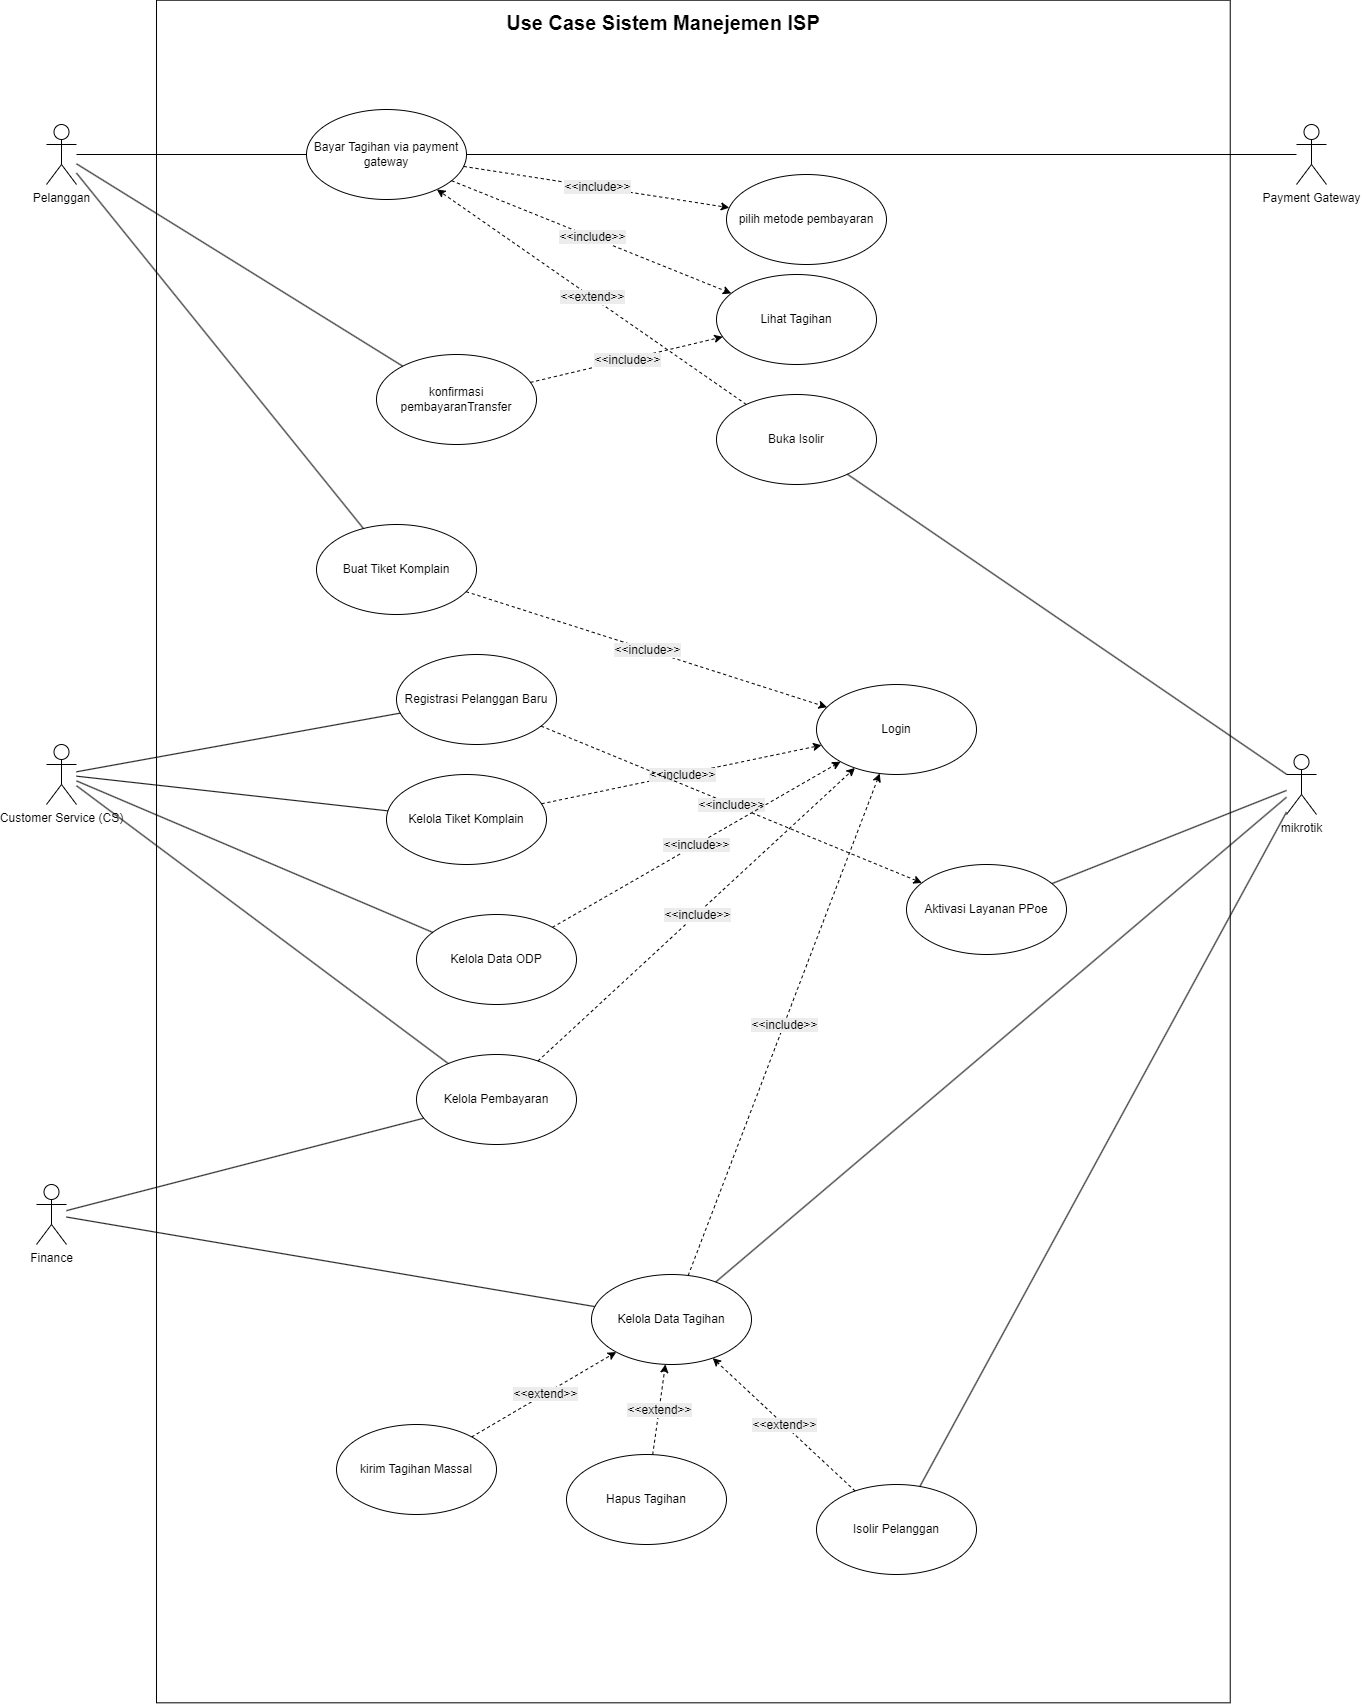

The diagram above was exported from draw.io. Its source (the exported page's mxGraphModel, read from the mxfile embedded in the PNG):
<mxGraphModel dx="1471" dy="849" grid="1" gridSize="10" guides="1" tooltips="1" connect="1" arrows="1" fold="1" page="1" pageScale="1" pageWidth="850" pageHeight="1100" math="0" shadow="0">
  <root>
    <mxCell id="0" />
    <mxCell id="1" parent="0" />
    <mxCell id="NKqyeOskiMq51GLr-iYZ-1" parent="1" style="rounded=0;whiteSpace=wrap;html=1;rotation=90;" value="" vertex="1">
      <mxGeometry height="1073.73" width="1702.6" x="445.57" y="550.15" as="geometry" />
    </mxCell>
    <mxCell id="NKqyeOskiMq51GLr-iYZ-2" parent="1" style="text;whiteSpace=wrap;html=1;align=center;" value="&lt;b&gt;&lt;font style=&quot;font-size: 20px;&quot;&gt;Use Case Sistem Manejemen ISP&lt;/font&gt;&lt;/b&gt;" vertex="1">
      <mxGeometry height="30" width="530" x="1001.72" y="240" as="geometry" />
    </mxCell>
    <mxCell id="NKqyeOskiMq51GLr-iYZ-4" parent="1" style="shape=umlActor;verticalLabelPosition=bottom;verticalAlign=top;html=1;outlineConnect=0;" value="Pelanggan" vertex="1">
      <mxGeometry height="60" width="30" x="650" y="360" as="geometry" />
    </mxCell>
    <mxCell id="NKqyeOskiMq51GLr-iYZ-5" parent="1" style="ellipse;whiteSpace=wrap;html=1;" value="Lihat Tagihan" vertex="1">
      <mxGeometry height="90" width="160" x="1320" y="510" as="geometry" />
    </mxCell>
    <mxCell id="NKqyeOskiMq51GLr-iYZ-10" parent="1" style="shape=umlActor;verticalLabelPosition=bottom;verticalAlign=top;html=1;outlineConnect=0;" value="Payment Gateway" vertex="1">
      <mxGeometry height="60" width="30" x="1900" y="360" as="geometry" />
    </mxCell>
    <mxCell id="NKqyeOskiMq51GLr-iYZ-11" parent="1" style="ellipse;whiteSpace=wrap;html=1;" value="Bayar Tagihan via payment gateway" vertex="1">
      <mxGeometry height="90" width="160" x="910" y="345" as="geometry" />
    </mxCell>
    <mxCell id="NKqyeOskiMq51GLr-iYZ-19" parent="1" style="ellipse;whiteSpace=wrap;html=1;" value="konfirmasi pembayaranTransfer" vertex="1">
      <mxGeometry height="90" width="160" x="980" y="590" as="geometry" />
    </mxCell>
    <mxCell id="NKqyeOskiMq51GLr-iYZ-21" edge="1" parent="1" source="NKqyeOskiMq51GLr-iYZ-4" style="endArrow=none;html=1;rounded=0;" target="NKqyeOskiMq51GLr-iYZ-11" value="">
      <mxGeometry height="50" relative="1" width="50" as="geometry">
        <mxPoint x="680" y="410" as="sourcePoint" />
        <mxPoint x="1100" y="460" as="targetPoint" />
      </mxGeometry>
    </mxCell>
    <mxCell id="NKqyeOskiMq51GLr-iYZ-23" edge="1" parent="1" source="NKqyeOskiMq51GLr-iYZ-4" style="endArrow=none;html=1;rounded=0;" target="NKqyeOskiMq51GLr-iYZ-19" value="">
      <mxGeometry height="50" relative="1" width="50" as="geometry">
        <mxPoint x="680" y="440" as="sourcePoint" />
        <mxPoint x="1380" y="785" as="targetPoint" />
      </mxGeometry>
    </mxCell>
    <mxCell id="NKqyeOskiMq51GLr-iYZ-49" edge="1" parent="1" source="NKqyeOskiMq51GLr-iYZ-11" style="endArrow=classic;html=1;rounded=0;dashed=1;" target="NKqyeOskiMq51GLr-iYZ-5" value="">
      <mxGeometry relative="1" as="geometry">
        <mxPoint x="1410" y="940" as="sourcePoint" />
        <mxPoint x="1420" y="890" as="targetPoint" />
      </mxGeometry>
    </mxCell>
    <mxCell id="NKqyeOskiMq51GLr-iYZ-50" connectable="0" parent="NKqyeOskiMq51GLr-iYZ-49" style="edgeLabel;resizable=0;html=1;;align=center;verticalAlign=middle;" value="&lt;span style=&quot;font-size: 12px; white-space: normal; background-color: rgb(236, 236, 236);&quot;&gt;&amp;lt;&amp;lt;include&amp;gt;&amp;gt;&lt;/span&gt;" vertex="1">
      <mxGeometry relative="1" as="geometry" />
    </mxCell>
    <mxCell id="NKqyeOskiMq51GLr-iYZ-66" parent="1" style="shape=umlActor;verticalLabelPosition=bottom;verticalAlign=top;html=1;outlineConnect=0;" value="Customer Service (CS)" vertex="1">
      <mxGeometry height="60" width="30" x="650" y="980" as="geometry" />
    </mxCell>
    <mxCell id="NKqyeOskiMq51GLr-iYZ-84" parent="1" style="shape=umlActor;verticalLabelPosition=bottom;verticalAlign=top;html=1;outlineConnect=0;" value="Finance" vertex="1">
      <mxGeometry height="60" width="30" x="640" y="1420" as="geometry" />
    </mxCell>
    <mxCell id="NKqyeOskiMq51GLr-iYZ-90" edge="1" parent="1" source="0hvXFGR90LNCWshDhUGK-11" style="endArrow=none;html=1;rounded=0;" target="NKqyeOskiMq51GLr-iYZ-66" value="">
      <mxGeometry height="50" relative="1" width="50" as="geometry">
        <mxPoint x="1130" y="1090" as="sourcePoint" />
        <mxPoint x="927.052171347389" y="1308.5574544524634" as="targetPoint" />
      </mxGeometry>
    </mxCell>
    <mxCell id="0hvXFGR90LNCWshDhUGK-1" edge="1" parent="1" source="NKqyeOskiMq51GLr-iYZ-19" style="endArrow=classic;html=1;rounded=0;dashed=1;" target="NKqyeOskiMq51GLr-iYZ-5" value="">
      <mxGeometry relative="1" as="geometry">
        <mxPoint x="1210" y="908" as="sourcePoint" />
        <mxPoint x="1383" y="780" as="targetPoint" />
      </mxGeometry>
    </mxCell>
    <mxCell id="0hvXFGR90LNCWshDhUGK-2" connectable="0" parent="0hvXFGR90LNCWshDhUGK-1" style="edgeLabel;resizable=0;html=1;;align=center;verticalAlign=middle;" value="&lt;span style=&quot;font-size: 12px; white-space: normal; background-color: rgb(236, 236, 236);&quot;&gt;&amp;lt;&amp;lt;include&amp;gt;&amp;gt;&lt;/span&gt;" vertex="1">
      <mxGeometry relative="1" as="geometry" />
    </mxCell>
    <mxCell id="0hvXFGR90LNCWshDhUGK-4" edge="1" parent="1" source="NKqyeOskiMq51GLr-iYZ-11" style="endArrow=none;html=1;rounded=0;" target="NKqyeOskiMq51GLr-iYZ-10" value="">
      <mxGeometry height="50" relative="1" width="50" as="geometry">
        <mxPoint x="1582.9828117380998" y="423.71633474242753" as="sourcePoint" />
        <mxPoint x="2153" y="923" as="targetPoint" />
      </mxGeometry>
    </mxCell>
    <mxCell id="0hvXFGR90LNCWshDhUGK-11" parent="1" style="ellipse;whiteSpace=wrap;html=1;" value="Kelola Pembayaran" vertex="1">
      <mxGeometry height="90" width="160" x="1020" y="1290" as="geometry" />
    </mxCell>
    <mxCell id="0hvXFGR90LNCWshDhUGK-19" edge="1" parent="1" source="NKqyeOskiMq51GLr-iYZ-84" style="endArrow=none;html=1;rounded=0;" target="1DkYYxJLbikC0EMHorzf-15" value="">
      <mxGeometry height="50" relative="1" width="50" as="geometry">
        <mxPoint x="1926" y="1320" as="sourcePoint" />
        <mxPoint x="1187.9234380282992" y="1742.7759765103656" as="targetPoint" />
      </mxGeometry>
    </mxCell>
    <mxCell id="gZSJQjoeyHyPQ0IFDkZO-4" parent="1" style="ellipse;whiteSpace=wrap;html=1;" value="Login" vertex="1">
      <mxGeometry height="90" width="160" x="1420" y="920" as="geometry" />
    </mxCell>
    <mxCell id="mcuad2vR1oZwSKJ57i8q-1" edge="1" parent="1" source="0hvXFGR90LNCWshDhUGK-11" style="endArrow=classic;html=1;rounded=0;dashed=1;" target="gZSJQjoeyHyPQ0IFDkZO-4" value="">
      <mxGeometry relative="1" as="geometry">
        <mxPoint x="1230" y="1275" as="sourcePoint" />
        <mxPoint x="1317" y="1230" as="targetPoint" />
      </mxGeometry>
    </mxCell>
    <mxCell id="mcuad2vR1oZwSKJ57i8q-2" connectable="0" parent="mcuad2vR1oZwSKJ57i8q-1" style="edgeLabel;resizable=0;html=1;;align=center;verticalAlign=middle;" value="&lt;span style=&quot;font-size: 12px; white-space: normal; background-color: rgb(236, 236, 236);&quot;&gt;&amp;lt;&amp;lt;include&amp;gt;&amp;gt;&lt;/span&gt;" vertex="1">
      <mxGeometry relative="1" as="geometry" />
    </mxCell>
    <mxCell id="PCiLyoFWf9JO1S68X1GY-1" parent="1" style="ellipse;whiteSpace=wrap;html=1;" value="pilih metode pembayaran" vertex="1">
      <mxGeometry height="90" width="160" x="1330" y="410" as="geometry" />
    </mxCell>
    <mxCell id="PCiLyoFWf9JO1S68X1GY-2" edge="1" parent="1" source="NKqyeOskiMq51GLr-iYZ-11" style="endArrow=classic;html=1;rounded=0;dashed=1;" target="PCiLyoFWf9JO1S68X1GY-1" value="">
      <mxGeometry relative="1" as="geometry">
        <mxPoint x="1290" y="470" as="sourcePoint" />
        <mxPoint x="1358" y="614" as="targetPoint" />
      </mxGeometry>
    </mxCell>
    <mxCell id="PCiLyoFWf9JO1S68X1GY-3" connectable="0" parent="PCiLyoFWf9JO1S68X1GY-2" style="edgeLabel;resizable=0;html=1;;align=center;verticalAlign=middle;" value="&lt;span style=&quot;font-size: 12px; white-space: normal; background-color: rgb(236, 236, 236);&quot;&gt;&amp;lt;&amp;lt;include&amp;gt;&amp;gt;&lt;/span&gt;" vertex="1">
      <mxGeometry relative="1" as="geometry" />
    </mxCell>
    <mxCell id="1DkYYxJLbikC0EMHorzf-1" parent="1" style="ellipse;whiteSpace=wrap;html=1;" value="Buat Tiket Komplain" vertex="1">
      <mxGeometry height="90" width="160" x="920" y="760" as="geometry" />
    </mxCell>
    <mxCell id="1DkYYxJLbikC0EMHorzf-2" edge="1" parent="1" source="NKqyeOskiMq51GLr-iYZ-4" style="endArrow=none;html=1;rounded=0;" target="1DkYYxJLbikC0EMHorzf-1" value="">
      <mxGeometry height="50" relative="1" width="50" as="geometry">
        <mxPoint x="820" y="740" as="sourcePoint" />
        <mxPoint x="1179" y="981" as="targetPoint" />
      </mxGeometry>
    </mxCell>
    <mxCell id="1DkYYxJLbikC0EMHorzf-3" edge="1" parent="1" source="1DkYYxJLbikC0EMHorzf-1" style="endArrow=classic;html=1;rounded=0;dashed=1;" target="gZSJQjoeyHyPQ0IFDkZO-4" value="">
      <mxGeometry relative="1" as="geometry">
        <mxPoint x="1150" y="988" as="sourcePoint" />
        <mxPoint x="1321" y="860" as="targetPoint" />
      </mxGeometry>
    </mxCell>
    <mxCell id="1DkYYxJLbikC0EMHorzf-4" connectable="0" parent="1DkYYxJLbikC0EMHorzf-3" style="edgeLabel;resizable=0;html=1;;align=center;verticalAlign=middle;" value="&lt;span style=&quot;font-size: 12px; white-space: normal; background-color: rgb(236, 236, 236);&quot;&gt;&amp;lt;&amp;lt;include&amp;gt;&amp;gt;&lt;/span&gt;" vertex="1">
      <mxGeometry relative="1" as="geometry" />
    </mxCell>
    <mxCell id="1DkYYxJLbikC0EMHorzf-6" parent="1" style="ellipse;whiteSpace=wrap;html=1;" value="Kelola Tiket Komplain" vertex="1">
      <mxGeometry height="90" width="160" x="990" y="1010" as="geometry" />
    </mxCell>
    <mxCell id="1DkYYxJLbikC0EMHorzf-7" edge="1" parent="1" source="1DkYYxJLbikC0EMHorzf-6" style="endArrow=none;html=1;rounded=0;" target="NKqyeOskiMq51GLr-iYZ-66" value="">
      <mxGeometry height="50" relative="1" width="50" as="geometry">
        <mxPoint x="1061" y="1140" as="sourcePoint" />
        <mxPoint x="840" y="1164" as="targetPoint" />
      </mxGeometry>
    </mxCell>
    <mxCell id="1DkYYxJLbikC0EMHorzf-8" edge="1" parent="1" source="1DkYYxJLbikC0EMHorzf-6" style="endArrow=classic;html=1;rounded=0;dashed=1;" target="gZSJQjoeyHyPQ0IFDkZO-4" value="">
      <mxGeometry relative="1" as="geometry">
        <mxPoint x="1100" y="1386" as="sourcePoint" />
        <mxPoint x="1372" y="1360" as="targetPoint" />
      </mxGeometry>
    </mxCell>
    <mxCell id="1DkYYxJLbikC0EMHorzf-9" connectable="0" parent="1DkYYxJLbikC0EMHorzf-8" style="edgeLabel;resizable=0;html=1;;align=center;verticalAlign=middle;" value="&lt;span style=&quot;font-size: 12px; white-space: normal; background-color: rgb(236, 236, 236);&quot;&gt;&amp;lt;&amp;lt;include&amp;gt;&amp;gt;&lt;/span&gt;" vertex="1">
      <mxGeometry relative="1" as="geometry" />
    </mxCell>
    <mxCell id="1DkYYxJLbikC0EMHorzf-10" parent="1" style="shape=umlActor;verticalLabelPosition=bottom;verticalAlign=top;html=1;outlineConnect=0;" value="mikrotik" vertex="1">
      <mxGeometry height="60" width="30" x="1890" y="990" as="geometry" />
    </mxCell>
    <mxCell id="1DkYYxJLbikC0EMHorzf-15" parent="1" style="ellipse;whiteSpace=wrap;html=1;" value="Kelola Data Tagihan" vertex="1">
      <mxGeometry height="90" width="160" x="1195" y="1510" as="geometry" />
    </mxCell>
    <mxCell id="1DkYYxJLbikC0EMHorzf-16" parent="1" style="ellipse;whiteSpace=wrap;html=1;" value="Registrasi Pelanggan Baru" vertex="1">
      <mxGeometry height="90" width="160" x="1000" y="890" as="geometry" />
    </mxCell>
    <mxCell id="1DkYYxJLbikC0EMHorzf-17" edge="1" parent="1" source="1DkYYxJLbikC0EMHorzf-16" style="endArrow=none;html=1;rounded=0;" target="NKqyeOskiMq51GLr-iYZ-66" value="">
      <mxGeometry height="50" relative="1" width="50" as="geometry">
        <mxPoint x="1347" y="1382" as="sourcePoint" />
        <mxPoint x="990" y="1290" as="targetPoint" />
      </mxGeometry>
    </mxCell>
    <mxCell id="1DkYYxJLbikC0EMHorzf-18" edge="1" parent="1" source="1DkYYxJLbikC0EMHorzf-16" style="endArrow=classic;html=1;rounded=0;dashed=1;" target="1DkYYxJLbikC0EMHorzf-20" value="">
      <mxGeometry relative="1" as="geometry">
        <mxPoint x="1280" y="1399" as="sourcePoint" />
        <mxPoint x="1588" y="1280" as="targetPoint" />
      </mxGeometry>
    </mxCell>
    <mxCell id="1DkYYxJLbikC0EMHorzf-19" connectable="0" parent="1DkYYxJLbikC0EMHorzf-18" style="edgeLabel;resizable=0;html=1;;align=center;verticalAlign=middle;" value="&lt;span style=&quot;font-size: 12px; white-space: normal; background-color: rgb(236, 236, 236);&quot;&gt;&amp;lt;&amp;lt;include&amp;gt;&amp;gt;&lt;/span&gt;" vertex="1">
      <mxGeometry relative="1" as="geometry" />
    </mxCell>
    <mxCell id="1DkYYxJLbikC0EMHorzf-20" parent="1" style="ellipse;whiteSpace=wrap;html=1;" value="Aktivasi Layanan PPoe" vertex="1">
      <mxGeometry height="90" width="160" x="1510" y="1100" as="geometry" />
    </mxCell>
    <mxCell id="1DkYYxJLbikC0EMHorzf-21" edge="1" parent="1" source="NKqyeOskiMq51GLr-iYZ-84" style="endArrow=none;html=1;rounded=0;" target="0hvXFGR90LNCWshDhUGK-11" value="">
      <mxGeometry height="50" relative="1" width="50" as="geometry">
        <mxPoint x="970" y="1580" as="sourcePoint" />
        <mxPoint x="1375" y="1666" as="targetPoint" />
      </mxGeometry>
    </mxCell>
    <mxCell id="1DkYYxJLbikC0EMHorzf-22" edge="1" parent="1" source="1DkYYxJLbikC0EMHorzf-10" style="endArrow=none;html=1;rounded=0;" target="1DkYYxJLbikC0EMHorzf-20" value="">
      <mxGeometry height="50" relative="1" width="50" as="geometry">
        <mxPoint x="1998" y="1891" as="sourcePoint" />
        <mxPoint x="1560" y="1600" as="targetPoint" />
      </mxGeometry>
    </mxCell>
    <mxCell id="1DkYYxJLbikC0EMHorzf-23" edge="1" parent="1" source="1DkYYxJLbikC0EMHorzf-25" style="endArrow=classic;html=1;rounded=0;dashed=1;" target="1DkYYxJLbikC0EMHorzf-15" value="">
      <mxGeometry relative="1" as="geometry">
        <mxPoint x="1129.17" y="1745" as="sourcePoint" />
        <mxPoint x="1129.17" y="1620" as="targetPoint" />
      </mxGeometry>
    </mxCell>
    <mxCell id="1DkYYxJLbikC0EMHorzf-24" connectable="0" parent="1DkYYxJLbikC0EMHorzf-23" style="edgeLabel;resizable=0;html=1;;align=center;verticalAlign=middle;" value="&lt;span style=&quot;font-size: 12px; white-space: normal; background-color: rgb(236, 236, 236);&quot;&gt;&amp;lt;&amp;lt;extend&amp;gt;&amp;gt;&lt;/span&gt;" vertex="1">
      <mxGeometry relative="1" as="geometry" />
    </mxCell>
    <mxCell id="1DkYYxJLbikC0EMHorzf-25" parent="1" style="ellipse;whiteSpace=wrap;html=1;" value="kirim Tagihan Massal" vertex="1">
      <mxGeometry height="90" width="160" x="940" y="1660" as="geometry" />
    </mxCell>
    <mxCell id="1DkYYxJLbikC0EMHorzf-26" parent="1" style="ellipse;whiteSpace=wrap;html=1;" value="Hapus Tagihan" vertex="1">
      <mxGeometry height="90" width="160" x="1170" y="1690" as="geometry" />
    </mxCell>
    <mxCell id="1DkYYxJLbikC0EMHorzf-27" edge="1" parent="1" source="1DkYYxJLbikC0EMHorzf-26" style="endArrow=classic;html=1;rounded=0;dashed=1;" target="1DkYYxJLbikC0EMHorzf-15" value="">
      <mxGeometry relative="1" as="geometry">
        <mxPoint x="1300" y="1706" as="sourcePoint" />
        <mxPoint x="1356" y="1620" as="targetPoint" />
      </mxGeometry>
    </mxCell>
    <mxCell id="1DkYYxJLbikC0EMHorzf-28" connectable="0" parent="1DkYYxJLbikC0EMHorzf-27" style="edgeLabel;resizable=0;html=1;;align=center;verticalAlign=middle;" value="&lt;span style=&quot;font-size: 12px; white-space: normal; background-color: rgb(236, 236, 236);&quot;&gt;&amp;lt;&amp;lt;extend&amp;gt;&amp;gt;&lt;/span&gt;" vertex="1">
      <mxGeometry relative="1" as="geometry" />
    </mxCell>
    <mxCell id="1DkYYxJLbikC0EMHorzf-29" edge="1" parent="1" source="1DkYYxJLbikC0EMHorzf-15" style="endArrow=classic;html=1;rounded=0;dashed=1;" target="gZSJQjoeyHyPQ0IFDkZO-4" value="">
      <mxGeometry relative="1" as="geometry">
        <mxPoint x="1340" y="1764" as="sourcePoint" />
        <mxPoint x="1742" y="1420" as="targetPoint" />
      </mxGeometry>
    </mxCell>
    <mxCell id="1DkYYxJLbikC0EMHorzf-30" connectable="0" parent="1DkYYxJLbikC0EMHorzf-29" style="edgeLabel;resizable=0;html=1;;align=center;verticalAlign=middle;" value="&lt;span style=&quot;font-size: 12px; white-space: normal; background-color: rgb(236, 236, 236);&quot;&gt;&amp;lt;&amp;lt;include&amp;gt;&amp;gt;&lt;/span&gt;" vertex="1">
      <mxGeometry relative="1" as="geometry" />
    </mxCell>
    <mxCell id="F6pi2rStTXP2BCXzCR0m-1" parent="1" style="ellipse;whiteSpace=wrap;html=1;" value="Buka Isolir" vertex="1">
      <mxGeometry height="90" width="160" x="1320" y="630" as="geometry" />
    </mxCell>
    <mxCell id="F6pi2rStTXP2BCXzCR0m-2" edge="1" parent="1" source="F6pi2rStTXP2BCXzCR0m-1" style="endArrow=classic;html=1;rounded=0;dashed=1;" target="NKqyeOskiMq51GLr-iYZ-11" value="">
      <mxGeometry relative="1" as="geometry">
        <mxPoint x="1280" y="968" as="sourcePoint" />
        <mxPoint x="1406" y="870" as="targetPoint" />
      </mxGeometry>
    </mxCell>
    <mxCell id="F6pi2rStTXP2BCXzCR0m-3" connectable="0" parent="F6pi2rStTXP2BCXzCR0m-2" style="edgeLabel;resizable=0;html=1;;align=center;verticalAlign=middle;" value="&lt;span style=&quot;font-size: 12px; white-space: normal; background-color: rgb(236, 236, 236);&quot;&gt;&amp;lt;&amp;lt;extend&amp;gt;&amp;gt;&lt;/span&gt;" vertex="1">
      <mxGeometry relative="1" as="geometry" />
    </mxCell>
    <mxCell id="F6pi2rStTXP2BCXzCR0m-4" edge="1" parent="1" source="1DkYYxJLbikC0EMHorzf-10" style="endArrow=none;html=1;rounded=0;" target="F6pi2rStTXP2BCXzCR0m-1" value="">
      <mxGeometry height="50" relative="1" width="50" as="geometry">
        <mxPoint x="1960" y="1190" as="sourcePoint" />
        <mxPoint x="1650" y="1139" as="targetPoint" />
      </mxGeometry>
    </mxCell>
    <mxCell id="F6pi2rStTXP2BCXzCR0m-8" edge="1" parent="1" source="1DkYYxJLbikC0EMHorzf-10" style="endArrow=none;html=1;rounded=0;" target="1DkYYxJLbikC0EMHorzf-15" value="">
      <mxGeometry height="50" relative="1" width="50" as="geometry">
        <mxPoint x="1972" y="1818" as="sourcePoint" />
        <mxPoint x="1480.9658465831185" y="1626.994781234273" as="targetPoint" />
      </mxGeometry>
    </mxCell>
    <mxCell id="F6pi2rStTXP2BCXzCR0m-9" parent="1" style="ellipse;whiteSpace=wrap;html=1;" value="Kelola Data ODP" vertex="1">
      <mxGeometry height="90" width="160" x="1020" y="1150" as="geometry" />
    </mxCell>
    <mxCell id="F6pi2rStTXP2BCXzCR0m-10" edge="1" parent="1" source="F6pi2rStTXP2BCXzCR0m-9" style="endArrow=none;html=1;rounded=0;" target="NKqyeOskiMq51GLr-iYZ-66" value="">
      <mxGeometry height="50" relative="1" width="50" as="geometry">
        <mxPoint x="1275" y="1236" as="sourcePoint" />
        <mxPoint x="930" y="1160" as="targetPoint" />
      </mxGeometry>
    </mxCell>
    <mxCell id="F6pi2rStTXP2BCXzCR0m-11" edge="1" parent="1" source="F6pi2rStTXP2BCXzCR0m-9" style="endArrow=classic;html=1;rounded=0;dashed=1;" target="gZSJQjoeyHyPQ0IFDkZO-4" value="">
      <mxGeometry relative="1" as="geometry">
        <mxPoint x="1210" y="1140" as="sourcePoint" />
        <mxPoint x="1580" y="1162" as="targetPoint" />
      </mxGeometry>
    </mxCell>
    <mxCell id="F6pi2rStTXP2BCXzCR0m-12" connectable="0" parent="F6pi2rStTXP2BCXzCR0m-11" style="edgeLabel;resizable=0;html=1;;align=center;verticalAlign=middle;" value="&lt;span style=&quot;font-size: 12px; white-space: normal; background-color: rgb(236, 236, 236);&quot;&gt;&amp;lt;&amp;lt;include&amp;gt;&amp;gt;&lt;/span&gt;" vertex="1">
      <mxGeometry relative="1" as="geometry" />
    </mxCell>
    <mxCell id="F6pi2rStTXP2BCXzCR0m-13" parent="1" style="ellipse;whiteSpace=wrap;html=1;" value="Isolir Pelanggan" vertex="1">
      <mxGeometry height="90" width="160" x="1420" y="1720" as="geometry" />
    </mxCell>
    <mxCell id="F6pi2rStTXP2BCXzCR0m-14" edge="1" parent="1" source="F6pi2rStTXP2BCXzCR0m-13" style="endArrow=classic;html=1;rounded=0;dashed=1;" target="1DkYYxJLbikC0EMHorzf-15" value="">
      <mxGeometry relative="1" as="geometry">
        <mxPoint x="1460" y="1750" as="sourcePoint" />
        <mxPoint x="1473" y="1660" as="targetPoint" />
      </mxGeometry>
    </mxCell>
    <mxCell id="F6pi2rStTXP2BCXzCR0m-15" connectable="0" parent="F6pi2rStTXP2BCXzCR0m-14" style="edgeLabel;resizable=0;html=1;;align=center;verticalAlign=middle;" value="&lt;span style=&quot;font-size: 12px; white-space: normal; background-color: rgb(236, 236, 236);&quot;&gt;&amp;lt;&amp;lt;extend&amp;gt;&amp;gt;&lt;/span&gt;" vertex="1">
      <mxGeometry relative="1" as="geometry" />
    </mxCell>
    <mxCell id="F6pi2rStTXP2BCXzCR0m-17" edge="1" parent="1" source="1DkYYxJLbikC0EMHorzf-10" style="endArrow=none;html=1;rounded=0;" target="F6pi2rStTXP2BCXzCR0m-13" value="">
      <mxGeometry height="50" relative="1" width="50" as="geometry">
        <mxPoint x="2131" y="1550" as="sourcePoint" />
        <mxPoint x="1560" y="2034" as="targetPoint" />
      </mxGeometry>
    </mxCell>
  </root>
</mxGraphModel>